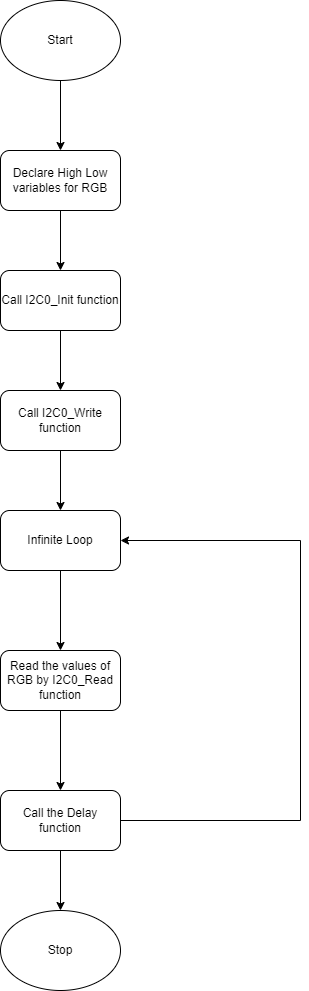

The diagram above was exported from draw.io. Its source (the exported page's mxGraphModel, read from the mxfile embedded in the PNG):
<mxGraphModel dx="1290" dy="557" grid="1" gridSize="10" guides="1" tooltips="1" connect="1" arrows="1" fold="1" page="1" pageScale="1" pageWidth="850" pageHeight="1100" math="0" shadow="0">
  <root>
    <mxCell id="0" />
    <mxCell id="1" parent="0" />
    <mxCell id="NnglNYRWj2WBaam31H3a-9" value="" style="edgeStyle=orthogonalEdgeStyle;rounded=0;orthogonalLoop=1;jettySize=auto;html=1;" edge="1" parent="1" source="NnglNYRWj2WBaam31H3a-1" target="NnglNYRWj2WBaam31H3a-2">
      <mxGeometry relative="1" as="geometry" />
    </mxCell>
    <mxCell id="NnglNYRWj2WBaam31H3a-1" value="Start" style="ellipse;whiteSpace=wrap;html=1;" vertex="1" parent="1">
      <mxGeometry x="340" y="50" width="120" height="80" as="geometry" />
    </mxCell>
    <mxCell id="NnglNYRWj2WBaam31H3a-10" value="" style="edgeStyle=orthogonalEdgeStyle;rounded=0;orthogonalLoop=1;jettySize=auto;html=1;" edge="1" parent="1" source="NnglNYRWj2WBaam31H3a-2" target="NnglNYRWj2WBaam31H3a-3">
      <mxGeometry relative="1" as="geometry" />
    </mxCell>
    <mxCell id="NnglNYRWj2WBaam31H3a-2" value="Declare High Low variables for RGB" style="rounded=1;whiteSpace=wrap;html=1;" vertex="1" parent="1">
      <mxGeometry x="340" y="200" width="120" height="60" as="geometry" />
    </mxCell>
    <mxCell id="NnglNYRWj2WBaam31H3a-11" value="" style="edgeStyle=orthogonalEdgeStyle;rounded=0;orthogonalLoop=1;jettySize=auto;html=1;" edge="1" parent="1" source="NnglNYRWj2WBaam31H3a-3" target="NnglNYRWj2WBaam31H3a-4">
      <mxGeometry relative="1" as="geometry" />
    </mxCell>
    <mxCell id="NnglNYRWj2WBaam31H3a-3" value="Call&amp;nbsp;I2C0_Init function" style="rounded=1;whiteSpace=wrap;html=1;" vertex="1" parent="1">
      <mxGeometry x="340" y="320" width="120" height="60" as="geometry" />
    </mxCell>
    <mxCell id="NnglNYRWj2WBaam31H3a-12" value="" style="edgeStyle=orthogonalEdgeStyle;rounded=0;orthogonalLoop=1;jettySize=auto;html=1;" edge="1" parent="1" source="NnglNYRWj2WBaam31H3a-4" target="NnglNYRWj2WBaam31H3a-5">
      <mxGeometry relative="1" as="geometry" />
    </mxCell>
    <mxCell id="NnglNYRWj2WBaam31H3a-4" value="Call&amp;nbsp;I2C0_Write function" style="rounded=1;whiteSpace=wrap;html=1;" vertex="1" parent="1">
      <mxGeometry x="340" y="440" width="120" height="60" as="geometry" />
    </mxCell>
    <mxCell id="NnglNYRWj2WBaam31H3a-13" value="" style="edgeStyle=orthogonalEdgeStyle;rounded=0;orthogonalLoop=1;jettySize=auto;html=1;" edge="1" parent="1" source="NnglNYRWj2WBaam31H3a-5" target="NnglNYRWj2WBaam31H3a-6">
      <mxGeometry relative="1" as="geometry" />
    </mxCell>
    <mxCell id="NnglNYRWj2WBaam31H3a-5" value="Infinite Loop" style="rounded=1;whiteSpace=wrap;html=1;" vertex="1" parent="1">
      <mxGeometry x="340" y="560" width="120" height="60" as="geometry" />
    </mxCell>
    <mxCell id="NnglNYRWj2WBaam31H3a-14" value="" style="edgeStyle=orthogonalEdgeStyle;rounded=0;orthogonalLoop=1;jettySize=auto;html=1;" edge="1" parent="1" source="NnglNYRWj2WBaam31H3a-6" target="NnglNYRWj2WBaam31H3a-7">
      <mxGeometry relative="1" as="geometry" />
    </mxCell>
    <mxCell id="NnglNYRWj2WBaam31H3a-6" value="Read the values of RGB by I2C0_Read function" style="rounded=1;whiteSpace=wrap;html=1;" vertex="1" parent="1">
      <mxGeometry x="340" y="700" width="120" height="60" as="geometry" />
    </mxCell>
    <mxCell id="NnglNYRWj2WBaam31H3a-15" value="" style="edgeStyle=orthogonalEdgeStyle;rounded=0;orthogonalLoop=1;jettySize=auto;html=1;" edge="1" parent="1" source="NnglNYRWj2WBaam31H3a-7" target="NnglNYRWj2WBaam31H3a-8">
      <mxGeometry relative="1" as="geometry" />
    </mxCell>
    <mxCell id="NnglNYRWj2WBaam31H3a-16" style="edgeStyle=orthogonalEdgeStyle;rounded=0;orthogonalLoop=1;jettySize=auto;html=1;entryX=1;entryY=0.5;entryDx=0;entryDy=0;" edge="1" parent="1" source="NnglNYRWj2WBaam31H3a-7" target="NnglNYRWj2WBaam31H3a-5">
      <mxGeometry relative="1" as="geometry">
        <Array as="points">
          <mxPoint x="640" y="870" />
          <mxPoint x="640" y="590" />
        </Array>
      </mxGeometry>
    </mxCell>
    <mxCell id="NnglNYRWj2WBaam31H3a-7" value="Call the Delay function" style="rounded=1;whiteSpace=wrap;html=1;" vertex="1" parent="1">
      <mxGeometry x="340" y="840" width="120" height="60" as="geometry" />
    </mxCell>
    <mxCell id="NnglNYRWj2WBaam31H3a-8" value="Stop" style="ellipse;whiteSpace=wrap;html=1;" vertex="1" parent="1">
      <mxGeometry x="340" y="960" width="120" height="80" as="geometry" />
    </mxCell>
  </root>
</mxGraphModel>